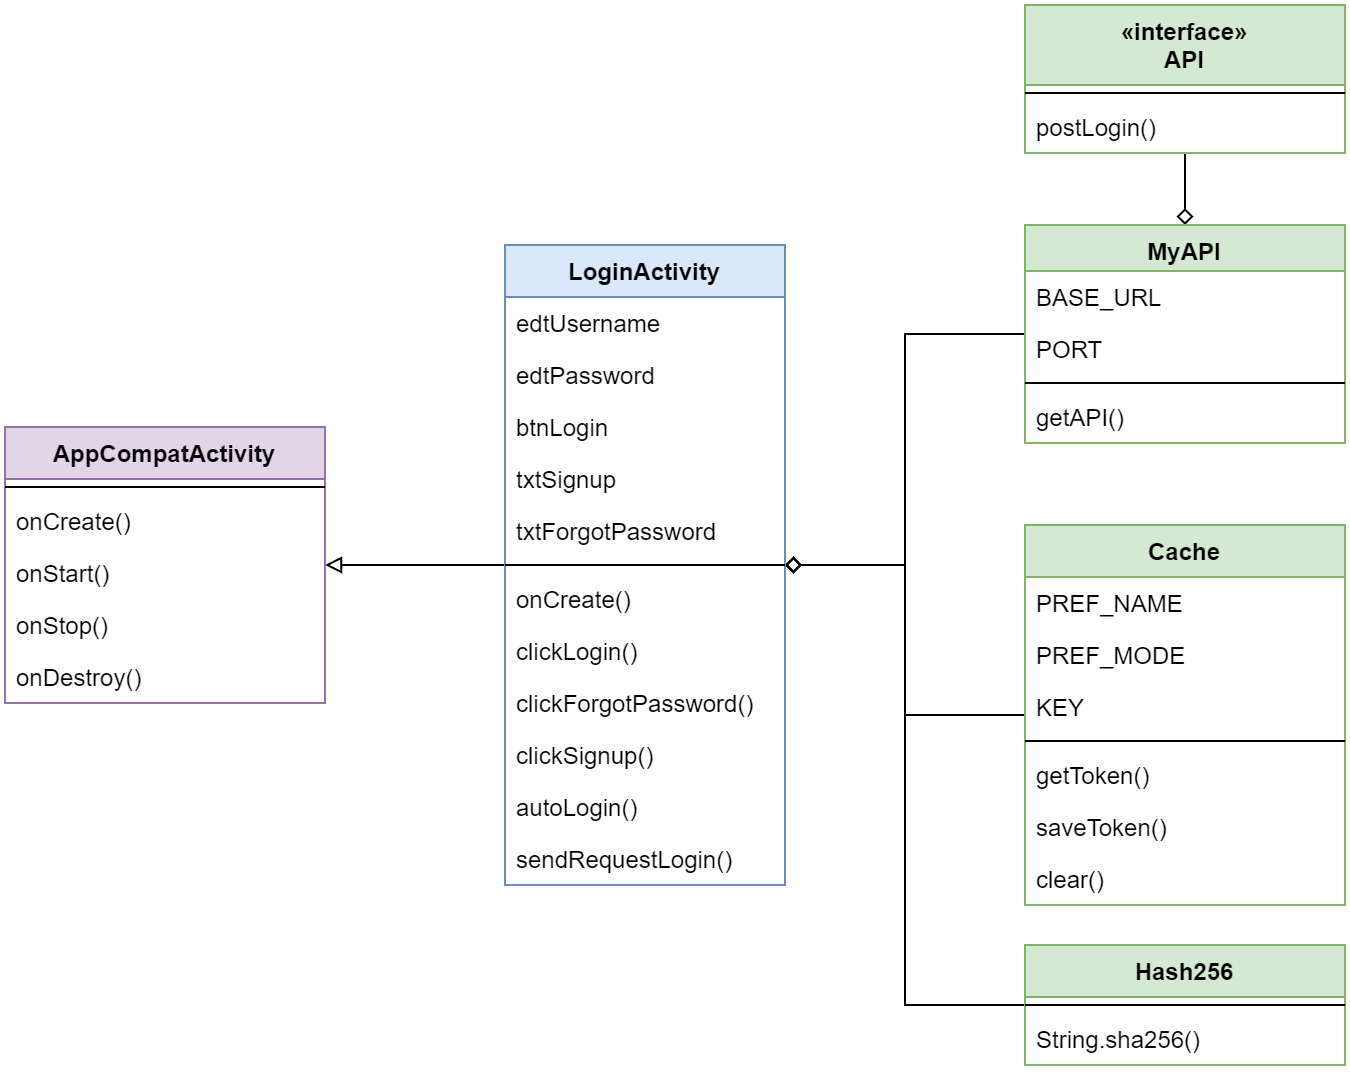

The diagram above was exported from draw.io. Its source (the exported page's mxGraphModel, read from the mxfile embedded in the PNG):
<mxGraphModel dx="797" dy="510" grid="1" gridSize="10" guides="1" tooltips="1" connect="1" arrows="1" fold="1" page="1" pageScale="1" pageWidth="850" pageHeight="1100" math="0" shadow="0">
  <root>
    <mxCell id="0" />
    <mxCell id="1" parent="0" />
    <mxCell id="2" style="edgeStyle=orthogonalEdgeStyle;orthogonalLoop=1;jettySize=auto;html=1;endArrow=none;endFill=0;startArrow=diamond;startFill=0;rounded=0;" edge="1" source="9" target="6" parent="1">
      <mxGeometry relative="1" as="geometry" />
    </mxCell>
    <mxCell id="3" style="edgeStyle=orthogonalEdgeStyle;orthogonalLoop=1;jettySize=auto;html=1;startArrow=diamond;startFill=0;endArrow=none;endFill=0;rounded=0;" edge="1" source="29" target="9" parent="1">
      <mxGeometry relative="1" as="geometry" />
    </mxCell>
    <mxCell id="4" style="edgeStyle=orthogonalEdgeStyle;orthogonalLoop=1;jettySize=auto;html=1;startArrow=diamond;startFill=0;endArrow=none;endFill=0;rounded=0;" edge="1" source="29" target="14" parent="1">
      <mxGeometry relative="1" as="geometry" />
    </mxCell>
    <mxCell id="5" style="edgeStyle=orthogonalEdgeStyle;orthogonalLoop=1;jettySize=auto;html=1;startArrow=none;startFill=0;endArrow=block;endFill=0;rounded=0;" edge="1" source="29" target="22" parent="1">
      <mxGeometry relative="1" as="geometry" />
    </mxCell>
    <mxCell id="6" value="«interface»&#10;API" style="swimlane;fontStyle=1;align=center;verticalAlign=top;childLayout=stackLayout;horizontal=1;startSize=40;horizontalStack=0;resizeParent=1;resizeParentMax=0;resizeLast=0;collapsible=1;marginBottom=0;fillColor=#d5e8d4;strokeColor=#82b366;" vertex="1" parent="1">
      <mxGeometry x="590" y="350" width="160" height="74" as="geometry" />
    </mxCell>
    <mxCell id="7" value="" style="line;strokeWidth=1;fillColor=none;align=left;verticalAlign=middle;spacingTop=-1;spacingLeft=3;spacingRight=3;rotatable=0;labelPosition=right;points=[];portConstraint=eastwest;" vertex="1" parent="6">
      <mxGeometry y="40" width="160" height="8" as="geometry" />
    </mxCell>
    <mxCell id="8" value="postLogin()" style="text;strokeColor=none;fillColor=none;align=left;verticalAlign=top;spacingLeft=4;spacingRight=4;overflow=hidden;rotatable=0;points=[[0,0.5],[1,0.5]];portConstraint=eastwest;" vertex="1" parent="6">
      <mxGeometry y="48" width="160" height="26" as="geometry" />
    </mxCell>
    <mxCell id="9" value="MyAPI" style="swimlane;fontStyle=1;align=center;verticalAlign=top;childLayout=stackLayout;horizontal=1;startSize=23;horizontalStack=0;resizeParent=1;resizeParentMax=0;resizeLast=0;collapsible=1;marginBottom=0;fillColor=#d5e8d4;strokeColor=#82b366;" vertex="1" parent="1">
      <mxGeometry x="590" y="460" width="160" height="109" as="geometry" />
    </mxCell>
    <mxCell id="10" value="BASE_URL" style="text;strokeColor=none;fillColor=none;align=left;verticalAlign=top;spacingLeft=4;spacingRight=4;overflow=hidden;rotatable=0;points=[[0,0.5],[1,0.5]];portConstraint=eastwest;" vertex="1" parent="9">
      <mxGeometry y="23" width="160" height="26" as="geometry" />
    </mxCell>
    <mxCell id="11" value="PORT" style="text;strokeColor=none;fillColor=none;align=left;verticalAlign=top;spacingLeft=4;spacingRight=4;overflow=hidden;rotatable=0;points=[[0,0.5],[1,0.5]];portConstraint=eastwest;" vertex="1" parent="9">
      <mxGeometry y="49" width="160" height="26" as="geometry" />
    </mxCell>
    <mxCell id="12" value="" style="line;strokeWidth=1;fillColor=none;align=left;verticalAlign=middle;spacingTop=-1;spacingLeft=3;spacingRight=3;rotatable=0;labelPosition=right;points=[];portConstraint=eastwest;" vertex="1" parent="9">
      <mxGeometry y="75" width="160" height="8" as="geometry" />
    </mxCell>
    <mxCell id="13" value="getAPI()" style="text;strokeColor=none;fillColor=none;align=left;verticalAlign=top;spacingLeft=4;spacingRight=4;overflow=hidden;rotatable=0;points=[[0,0.5],[1,0.5]];portConstraint=eastwest;" vertex="1" parent="9">
      <mxGeometry y="83" width="160" height="26" as="geometry" />
    </mxCell>
    <mxCell id="14" value="Cache" style="swimlane;fontStyle=1;align=center;verticalAlign=top;childLayout=stackLayout;horizontal=1;startSize=26;horizontalStack=0;resizeParent=1;resizeParentMax=0;resizeLast=0;collapsible=1;marginBottom=0;fillColor=#d5e8d4;strokeColor=#82b366;" vertex="1" parent="1">
      <mxGeometry x="590" y="610" width="160" height="190" as="geometry" />
    </mxCell>
    <mxCell id="15" value="PREF_NAME" style="text;strokeColor=none;fillColor=none;align=left;verticalAlign=top;spacingLeft=4;spacingRight=4;overflow=hidden;rotatable=0;points=[[0,0.5],[1,0.5]];portConstraint=eastwest;" vertex="1" parent="14">
      <mxGeometry y="26" width="160" height="26" as="geometry" />
    </mxCell>
    <mxCell id="16" value="PREF_MODE" style="text;strokeColor=none;fillColor=none;align=left;verticalAlign=top;spacingLeft=4;spacingRight=4;overflow=hidden;rotatable=0;points=[[0,0.5],[1,0.5]];portConstraint=eastwest;" vertex="1" parent="14">
      <mxGeometry y="52" width="160" height="26" as="geometry" />
    </mxCell>
    <mxCell id="17" value="KEY" style="text;strokeColor=none;fillColor=none;align=left;verticalAlign=top;spacingLeft=4;spacingRight=4;overflow=hidden;rotatable=0;points=[[0,0.5],[1,0.5]];portConstraint=eastwest;" vertex="1" parent="14">
      <mxGeometry y="78" width="160" height="26" as="geometry" />
    </mxCell>
    <mxCell id="18" value="" style="line;strokeWidth=1;fillColor=none;align=left;verticalAlign=middle;spacingTop=-1;spacingLeft=3;spacingRight=3;rotatable=0;labelPosition=right;points=[];portConstraint=eastwest;" vertex="1" parent="14">
      <mxGeometry y="104" width="160" height="8" as="geometry" />
    </mxCell>
    <mxCell id="19" value="getToken()" style="text;strokeColor=none;fillColor=none;align=left;verticalAlign=top;spacingLeft=4;spacingRight=4;overflow=hidden;rotatable=0;points=[[0,0.5],[1,0.5]];portConstraint=eastwest;" vertex="1" parent="14">
      <mxGeometry y="112" width="160" height="26" as="geometry" />
    </mxCell>
    <mxCell id="20" value="saveToken()" style="text;strokeColor=none;fillColor=none;align=left;verticalAlign=top;spacingLeft=4;spacingRight=4;overflow=hidden;rotatable=0;points=[[0,0.5],[1,0.5]];portConstraint=eastwest;" vertex="1" parent="14">
      <mxGeometry y="138" width="160" height="26" as="geometry" />
    </mxCell>
    <mxCell id="21" value="clear()" style="text;strokeColor=none;fillColor=none;align=left;verticalAlign=top;spacingLeft=4;spacingRight=4;overflow=hidden;rotatable=0;points=[[0,0.5],[1,0.5]];portConstraint=eastwest;" vertex="1" parent="14">
      <mxGeometry y="164" width="160" height="26" as="geometry" />
    </mxCell>
    <mxCell id="22" value="AppCompatActivity" style="swimlane;fontStyle=1;align=center;verticalAlign=top;childLayout=stackLayout;horizontal=1;startSize=26;horizontalStack=0;resizeParent=1;resizeParentMax=0;resizeLast=0;collapsible=1;marginBottom=0;fillColor=#e1d5e7;strokeColor=#9673a6;" vertex="1" parent="1">
      <mxGeometry x="80" y="561" width="160" height="138" as="geometry" />
    </mxCell>
    <mxCell id="23" value="" style="line;strokeWidth=1;fillColor=none;align=left;verticalAlign=middle;spacingTop=-1;spacingLeft=3;spacingRight=3;rotatable=0;labelPosition=right;points=[];portConstraint=eastwest;" vertex="1" parent="22">
      <mxGeometry y="26" width="160" height="8" as="geometry" />
    </mxCell>
    <mxCell id="24" value="onCreate()" style="text;strokeColor=none;fillColor=none;align=left;verticalAlign=top;spacingLeft=4;spacingRight=4;overflow=hidden;rotatable=0;points=[[0,0.5],[1,0.5]];portConstraint=eastwest;" vertex="1" parent="22">
      <mxGeometry y="34" width="160" height="26" as="geometry" />
    </mxCell>
    <mxCell id="25" value="onStart()" style="text;strokeColor=none;fillColor=none;align=left;verticalAlign=top;spacingLeft=4;spacingRight=4;overflow=hidden;rotatable=0;points=[[0,0.5],[1,0.5]];portConstraint=eastwest;" vertex="1" parent="22">
      <mxGeometry y="60" width="160" height="26" as="geometry" />
    </mxCell>
    <mxCell id="26" value="onStop()" style="text;strokeColor=none;fillColor=none;align=left;verticalAlign=top;spacingLeft=4;spacingRight=4;overflow=hidden;rotatable=0;points=[[0,0.5],[1,0.5]];portConstraint=eastwest;" vertex="1" parent="22">
      <mxGeometry y="86" width="160" height="26" as="geometry" />
    </mxCell>
    <mxCell id="27" value="onDestroy()" style="text;strokeColor=none;fillColor=none;align=left;verticalAlign=top;spacingLeft=4;spacingRight=4;overflow=hidden;rotatable=0;points=[[0,0.5],[1,0.5]];portConstraint=eastwest;" vertex="1" parent="22">
      <mxGeometry y="112" width="160" height="26" as="geometry" />
    </mxCell>
    <mxCell id="28" style="edgeStyle=orthogonalEdgeStyle;rounded=0;orthogonalLoop=1;jettySize=auto;html=1;startArrow=diamond;startFill=0;endArrow=none;endFill=0;strokeColor=#000000;" edge="1" source="29" target="42" parent="1">
      <mxGeometry relative="1" as="geometry">
        <Array as="points">
          <mxPoint x="530" y="630" />
          <mxPoint x="530" y="850" />
        </Array>
      </mxGeometry>
    </mxCell>
    <mxCell id="29" value="LoginActivity" style="swimlane;fontStyle=1;align=center;verticalAlign=top;childLayout=stackLayout;horizontal=1;startSize=26;horizontalStack=0;resizeParent=1;resizeParentMax=0;resizeLast=0;collapsible=1;marginBottom=0;fillColor=#dae8fc;strokeColor=#6c8ebf;" vertex="1" parent="1">
      <mxGeometry x="330" y="470" width="140" height="320" as="geometry">
        <mxRectangle x="360" y="220" width="110" height="26" as="alternateBounds" />
      </mxGeometry>
    </mxCell>
    <mxCell id="30" value="edtUsername" style="text;strokeColor=none;fillColor=none;align=left;verticalAlign=top;spacingLeft=4;spacingRight=4;overflow=hidden;rotatable=0;points=[[0,0.5],[1,0.5]];portConstraint=eastwest;" vertex="1" parent="29">
      <mxGeometry y="26" width="140" height="26" as="geometry" />
    </mxCell>
    <mxCell id="31" value="edtPassword" style="text;strokeColor=none;fillColor=none;align=left;verticalAlign=top;spacingLeft=4;spacingRight=4;overflow=hidden;rotatable=0;points=[[0,0.5],[1,0.5]];portConstraint=eastwest;" vertex="1" parent="29">
      <mxGeometry y="52" width="140" height="26" as="geometry" />
    </mxCell>
    <mxCell id="32" value="btnLogin" style="text;strokeColor=none;fillColor=none;align=left;verticalAlign=top;spacingLeft=4;spacingRight=4;overflow=hidden;rotatable=0;points=[[0,0.5],[1,0.5]];portConstraint=eastwest;" vertex="1" parent="29">
      <mxGeometry y="78" width="140" height="26" as="geometry" />
    </mxCell>
    <mxCell id="33" value="txtSignup" style="text;strokeColor=none;fillColor=none;align=left;verticalAlign=top;spacingLeft=4;spacingRight=4;overflow=hidden;rotatable=0;points=[[0,0.5],[1,0.5]];portConstraint=eastwest;" vertex="1" parent="29">
      <mxGeometry y="104" width="140" height="26" as="geometry" />
    </mxCell>
    <mxCell id="34" value="txtForgotPassword" style="text;strokeColor=none;fillColor=none;align=left;verticalAlign=top;spacingLeft=4;spacingRight=4;overflow=hidden;rotatable=0;points=[[0,0.5],[1,0.5]];portConstraint=eastwest;" vertex="1" parent="29">
      <mxGeometry y="130" width="140" height="26" as="geometry" />
    </mxCell>
    <mxCell id="35" value="" style="line;strokeWidth=1;fillColor=none;align=left;verticalAlign=middle;spacingTop=-1;spacingLeft=3;spacingRight=3;rotatable=0;labelPosition=right;points=[];portConstraint=eastwest;" vertex="1" parent="29">
      <mxGeometry y="156" width="140" height="8" as="geometry" />
    </mxCell>
    <mxCell id="36" value="onCreate()" style="text;strokeColor=none;fillColor=none;align=left;verticalAlign=top;spacingLeft=4;spacingRight=4;overflow=hidden;rotatable=0;points=[[0,0.5],[1,0.5]];portConstraint=eastwest;" vertex="1" parent="29">
      <mxGeometry y="164" width="140" height="26" as="geometry" />
    </mxCell>
    <mxCell id="37" value="clickLogin()" style="text;strokeColor=none;fillColor=none;align=left;verticalAlign=top;spacingLeft=4;spacingRight=4;overflow=hidden;rotatable=0;points=[[0,0.5],[1,0.5]];portConstraint=eastwest;" vertex="1" parent="29">
      <mxGeometry y="190" width="140" height="26" as="geometry" />
    </mxCell>
    <mxCell id="38" value="clickForgotPassword()" style="text;strokeColor=none;fillColor=none;align=left;verticalAlign=top;spacingLeft=4;spacingRight=4;overflow=hidden;rotatable=0;points=[[0,0.5],[1,0.5]];portConstraint=eastwest;" vertex="1" parent="29">
      <mxGeometry y="216" width="140" height="26" as="geometry" />
    </mxCell>
    <mxCell id="39" value="clickSignup()" style="text;strokeColor=none;fillColor=none;align=left;verticalAlign=top;spacingLeft=4;spacingRight=4;overflow=hidden;rotatable=0;points=[[0,0.5],[1,0.5]];portConstraint=eastwest;" vertex="1" parent="29">
      <mxGeometry y="242" width="140" height="26" as="geometry" />
    </mxCell>
    <mxCell id="40" value="autoLogin()" style="text;strokeColor=none;fillColor=none;align=left;verticalAlign=top;spacingLeft=4;spacingRight=4;overflow=hidden;rotatable=0;points=[[0,0.5],[1,0.5]];portConstraint=eastwest;" vertex="1" parent="29">
      <mxGeometry y="268" width="140" height="26" as="geometry" />
    </mxCell>
    <mxCell id="41" value="sendRequestLogin()" style="text;strokeColor=none;fillColor=none;align=left;verticalAlign=top;spacingLeft=4;spacingRight=4;overflow=hidden;rotatable=0;points=[[0,0.5],[1,0.5]];portConstraint=eastwest;" vertex="1" parent="29">
      <mxGeometry y="294" width="140" height="26" as="geometry" />
    </mxCell>
    <mxCell id="42" value="Hash256" style="swimlane;fontStyle=1;align=center;verticalAlign=top;childLayout=stackLayout;horizontal=1;startSize=26;horizontalStack=0;resizeParent=1;resizeParentMax=0;resizeLast=0;collapsible=1;marginBottom=0;fillColor=#d5e8d4;strokeColor=#82b366;" vertex="1" parent="1">
      <mxGeometry x="590" y="820" width="160" height="60" as="geometry" />
    </mxCell>
    <mxCell id="43" value="" style="line;strokeWidth=1;fillColor=none;align=left;verticalAlign=middle;spacingTop=-1;spacingLeft=3;spacingRight=3;rotatable=0;labelPosition=right;points=[];portConstraint=eastwest;" vertex="1" parent="42">
      <mxGeometry y="26" width="160" height="8" as="geometry" />
    </mxCell>
    <mxCell id="44" value="String.sha256()" style="text;strokeColor=none;fillColor=none;align=left;verticalAlign=top;spacingLeft=4;spacingRight=4;overflow=hidden;rotatable=0;points=[[0,0.5],[1,0.5]];portConstraint=eastwest;" vertex="1" parent="42">
      <mxGeometry y="34" width="160" height="26" as="geometry" />
    </mxCell>
  </root>
</mxGraphModel>